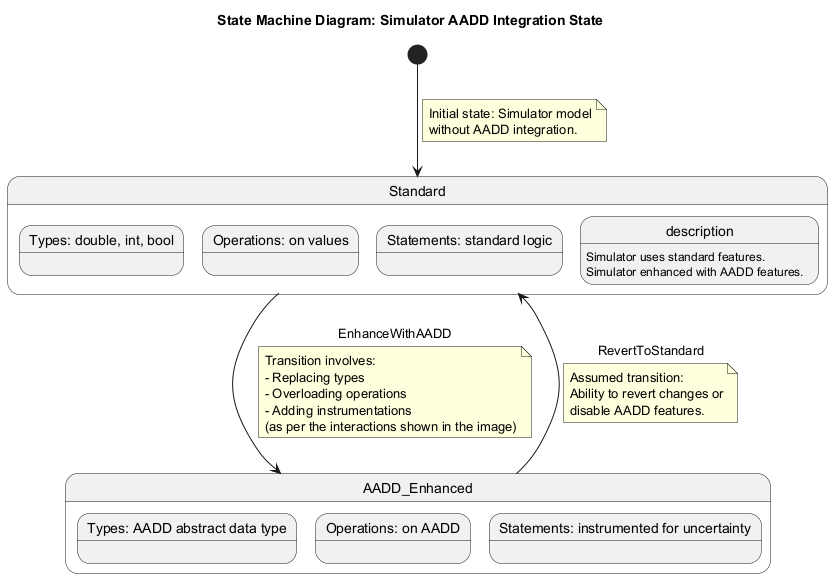

The diagram above was rendered by PlantUML. Its source (embedded in the PNG):
@startuml
title State Machine Diagram: Simulator AADD Integration State

state Standard {
  description: Simulator uses standard features.
  state "Types: double, int, bool" as S_Types
  state "Operations: on values" as S_Ops
  state "Statements: standard logic" as S_Statements
}

state AADD_Enhanced {
  description: Simulator enhanced with AADD features.
  state "Types: AADD abstract data type" as A_Types
  state "Operations: on AADD" as A_Ops
  state "Statements: instrumented for uncertainty" as A_Statements
}

[*] --> Standard
note on link
  Initial state: Simulator model
  without AADD integration.
end note

Standard --> AADD_Enhanced : EnhanceWithAADD
note on link
  Transition involves:
  - Replacing types
  - Overloading operations
  - Adding instrumentations
  (as per the interactions shown in the image)
end note

AADD_Enhanced --> Standard : RevertToStandard
note on link
  Assumed transition:
  Ability to revert changes or
  disable AADD features.
end note

@enduml